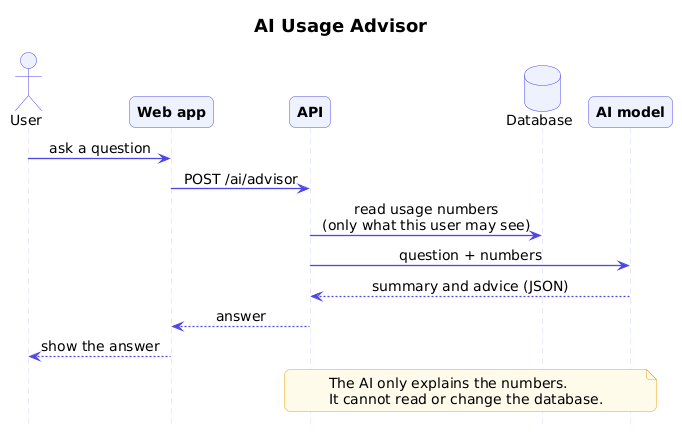

The diagram above was rendered by PlantUML. Its source (embedded in the PNG):
@startuml
title AI Usage Advisor
hide footbox
skinparam shadowing false
skinparam defaultFontName Arial
skinparam defaultFontSize 14
skinparam sequenceMessageAlign center
skinparam roundCorner 12
skinparam ArrowColor #4F46E5
skinparam ArrowThickness 1.3
skinparam SequenceLifeLineBorderColor #C7D2FE
skinparam ParticipantBackgroundColor #EEF2FF
skinparam ParticipantBorderColor #4F46E5
skinparam ParticipantFontStyle bold
skinparam ActorBackgroundColor #EEF2FF
skinparam ActorBorderColor #4F46E5
skinparam DatabaseBackgroundColor #EEF2FF
skinparam DatabaseBorderColor #4F46E5
skinparam NoteBackgroundColor #FFFBEB
skinparam NoteBorderColor #F59E0B
skinparam SequenceGroupBorderColor #94A3B8
skinparam SequenceGroupHeaderFontColor #334155
skinparam SequenceDividerBackgroundColor #E0E7FF
skinparam SequenceDividerBorderColor #4F46E5
skinparam TitleFontSize 18

actor User
participant "Web app" as Web
participant "API" as API
database "Database" as DB
participant "AI model" as AI

User -> Web : ask a question
Web -> API : POST /ai/advisor
API -> DB : read usage numbers\n(only what this user may see)
API -> AI : question + numbers
AI --> API : summary and advice (JSON)
API --> Web : answer
Web --> User : show the answer

note over API, AI
  The AI only explains the numbers.
  It cannot read or change the database.
end note
@enduml